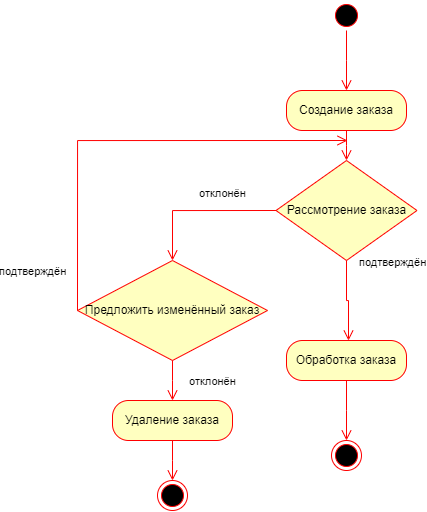

The diagram above was exported from draw.io. Its source (the exported page's mxGraphModel, read from the mxfile embedded in the PNG):
<mxGraphModel dx="1311" dy="551" grid="1" gridSize="10" guides="1" tooltips="1" connect="1" arrows="1" fold="1" page="1" pageScale="1" pageWidth="827" pageHeight="1169" math="0" shadow="0">
  <root>
    <mxCell id="0" />
    <mxCell id="1" parent="0" />
    <mxCell id="gRjQ2x1s3NhFXqmPeT7r-5" value="" style="ellipse;html=1;shape=startState;fillColor=#000000;strokeColor=#ff0000;" vertex="1" parent="1">
      <mxGeometry x="384" width="30" height="30" as="geometry" />
    </mxCell>
    <mxCell id="gRjQ2x1s3NhFXqmPeT7r-6" value="" style="edgeStyle=orthogonalEdgeStyle;html=1;verticalAlign=bottom;endArrow=open;endSize=8;strokeColor=#ff0000;rounded=0;" edge="1" source="gRjQ2x1s3NhFXqmPeT7r-5" parent="1">
      <mxGeometry relative="1" as="geometry">
        <mxPoint x="399" y="90" as="targetPoint" />
      </mxGeometry>
    </mxCell>
    <mxCell id="gRjQ2x1s3NhFXqmPeT7r-9" value="&lt;font style=&quot;vertical-align: inherit;&quot;&gt;&lt;font style=&quot;vertical-align: inherit;&quot;&gt;Создание заказа&lt;/font&gt;&lt;/font&gt;" style="rounded=1;whiteSpace=wrap;html=1;arcSize=40;fontColor=#000000;fillColor=#ffffc0;strokeColor=#ff0000;" vertex="1" parent="1">
      <mxGeometry x="339" y="90" width="120" height="40" as="geometry" />
    </mxCell>
    <mxCell id="gRjQ2x1s3NhFXqmPeT7r-10" value="" style="edgeStyle=orthogonalEdgeStyle;html=1;verticalAlign=bottom;endArrow=open;endSize=8;strokeColor=#ff0000;rounded=0;" edge="1" source="gRjQ2x1s3NhFXqmPeT7r-9" parent="1">
      <mxGeometry relative="1" as="geometry">
        <mxPoint x="399" y="160" as="targetPoint" />
      </mxGeometry>
    </mxCell>
    <mxCell id="gRjQ2x1s3NhFXqmPeT7r-16" value="&lt;font style=&quot;vertical-align: inherit;&quot;&gt;&lt;font style=&quot;vertical-align: inherit;&quot;&gt;Рассмотрение заказа&lt;/font&gt;&lt;/font&gt;" style="rhombus;whiteSpace=wrap;html=1;fontColor=#000000;fillColor=#ffffc0;strokeColor=#ff0000;" vertex="1" parent="1">
      <mxGeometry x="328.5" y="160" width="141" height="100" as="geometry" />
    </mxCell>
    <mxCell id="gRjQ2x1s3NhFXqmPeT7r-17" value="&lt;font style=&quot;vertical-align: inherit;&quot;&gt;&lt;font style=&quot;vertical-align: inherit;&quot;&gt;подтверждён&lt;/font&gt;&lt;/font&gt;" style="edgeStyle=orthogonalEdgeStyle;html=1;align=left;verticalAlign=bottom;endArrow=open;endSize=8;strokeColor=#ff0000;rounded=0;" edge="1" source="gRjQ2x1s3NhFXqmPeT7r-16" parent="1">
      <mxGeometry x="-0.7561" y="11" relative="1" as="geometry">
        <mxPoint x="400" y="340" as="targetPoint" />
        <Array as="points">
          <mxPoint x="399" y="300" />
          <mxPoint x="401" y="300" />
        </Array>
        <mxPoint as="offset" />
      </mxGeometry>
    </mxCell>
    <mxCell id="gRjQ2x1s3NhFXqmPeT7r-18" value="&lt;font style=&quot;vertical-align: inherit;&quot;&gt;&lt;font style=&quot;vertical-align: inherit;&quot;&gt;отклонён&lt;/font&gt;&lt;/font&gt;" style="edgeStyle=orthogonalEdgeStyle;html=1;align=left;verticalAlign=top;endArrow=open;endSize=8;strokeColor=#ff0000;rounded=0;exitX=0;exitY=0.5;exitDx=0;exitDy=0;entryX=0.5;entryY=0;entryDx=0;entryDy=0;" edge="1" source="gRjQ2x1s3NhFXqmPeT7r-16" parent="1" target="gRjQ2x1s3NhFXqmPeT7r-25">
      <mxGeometry x="0.023" y="-30" relative="1" as="geometry">
        <mxPoint x="180" y="260" as="targetPoint" />
        <mxPoint x="218.5" y="110" as="sourcePoint" />
        <Array as="points">
          <mxPoint x="225" y="210" />
        </Array>
        <mxPoint as="offset" />
      </mxGeometry>
    </mxCell>
    <mxCell id="gRjQ2x1s3NhFXqmPeT7r-20" value="&lt;font style=&quot;vertical-align: inherit;&quot;&gt;&lt;font style=&quot;vertical-align: inherit;&quot;&gt;Обработка заказа&lt;/font&gt;&lt;/font&gt;" style="rounded=1;whiteSpace=wrap;html=1;arcSize=40;fontColor=#000000;fillColor=#ffffc0;strokeColor=#ff0000;" vertex="1" parent="1">
      <mxGeometry x="339" y="340" width="120" height="40" as="geometry" />
    </mxCell>
    <mxCell id="gRjQ2x1s3NhFXqmPeT7r-21" value="" style="edgeStyle=orthogonalEdgeStyle;html=1;verticalAlign=bottom;endArrow=open;endSize=8;strokeColor=#ff0000;rounded=0;" edge="1" source="gRjQ2x1s3NhFXqmPeT7r-20" parent="1">
      <mxGeometry relative="1" as="geometry">
        <mxPoint x="399" y="440" as="targetPoint" />
      </mxGeometry>
    </mxCell>
    <mxCell id="gRjQ2x1s3NhFXqmPeT7r-22" value="" style="ellipse;html=1;shape=endState;fillColor=#000000;strokeColor=#ff0000;" vertex="1" parent="1">
      <mxGeometry x="384" y="440" width="30" height="30" as="geometry" />
    </mxCell>
    <mxCell id="gRjQ2x1s3NhFXqmPeT7r-25" value="&lt;font style=&quot;vertical-align: inherit;&quot;&gt;&lt;font style=&quot;vertical-align: inherit;&quot;&gt;Предложить изменённый заказ&lt;/font&gt;&lt;/font&gt;" style="rhombus;whiteSpace=wrap;html=1;fontColor=#000000;fillColor=#ffffc0;strokeColor=#ff0000;" vertex="1" parent="1">
      <mxGeometry x="130" y="260" width="190" height="100" as="geometry" />
    </mxCell>
    <mxCell id="gRjQ2x1s3NhFXqmPeT7r-26" value="&lt;font style=&quot;vertical-align: inherit;&quot;&gt;&lt;font style=&quot;vertical-align: inherit;&quot;&gt;отклонён&lt;/font&gt;&lt;/font&gt;" style="edgeStyle=orthogonalEdgeStyle;html=1;align=left;verticalAlign=bottom;endArrow=open;endSize=8;strokeColor=#ff0000;rounded=0;exitX=0.5;exitY=1;exitDx=0;exitDy=0;" edge="1" source="gRjQ2x1s3NhFXqmPeT7r-25" parent="1">
      <mxGeometry x="0.4915" y="15" relative="1" as="geometry">
        <mxPoint x="225" y="400" as="targetPoint" />
        <mxPoint as="offset" />
      </mxGeometry>
    </mxCell>
    <mxCell id="gRjQ2x1s3NhFXqmPeT7r-27" value="&lt;font style=&quot;vertical-align: inherit;&quot;&gt;&lt;font style=&quot;vertical-align: inherit;&quot;&gt;подтверждён&lt;/font&gt;&lt;/font&gt;" style="edgeStyle=orthogonalEdgeStyle;html=1;align=left;verticalAlign=top;endArrow=open;endSize=8;strokeColor=#ff0000;rounded=0;exitX=0;exitY=0.5;exitDx=0;exitDy=0;" edge="1" source="gRjQ2x1s3NhFXqmPeT7r-25" parent="1">
      <mxGeometry x="-0.7674" y="80" relative="1" as="geometry">
        <mxPoint x="400" y="140" as="targetPoint" />
        <Array as="points">
          <mxPoint x="130" y="140" />
        </Array>
        <mxPoint y="-1" as="offset" />
      </mxGeometry>
    </mxCell>
    <mxCell id="gRjQ2x1s3NhFXqmPeT7r-28" value="&lt;font style=&quot;vertical-align: inherit;&quot;&gt;&lt;font style=&quot;vertical-align: inherit;&quot;&gt;Удаление заказа&lt;/font&gt;&lt;/font&gt;" style="rounded=1;whiteSpace=wrap;html=1;arcSize=40;fontColor=#000000;fillColor=#ffffc0;strokeColor=#ff0000;" vertex="1" parent="1">
      <mxGeometry x="165" y="400" width="120" height="40" as="geometry" />
    </mxCell>
    <mxCell id="gRjQ2x1s3NhFXqmPeT7r-29" value="" style="edgeStyle=orthogonalEdgeStyle;html=1;verticalAlign=bottom;endArrow=open;endSize=8;strokeColor=#ff0000;rounded=0;" edge="1" source="gRjQ2x1s3NhFXqmPeT7r-28" parent="1">
      <mxGeometry relative="1" as="geometry">
        <mxPoint x="225" y="480" as="targetPoint" />
      </mxGeometry>
    </mxCell>
    <mxCell id="gRjQ2x1s3NhFXqmPeT7r-30" value="" style="ellipse;html=1;shape=endState;fillColor=#000000;strokeColor=#ff0000;" vertex="1" parent="1">
      <mxGeometry x="210" y="480" width="30" height="30" as="geometry" />
    </mxCell>
  </root>
</mxGraphModel>